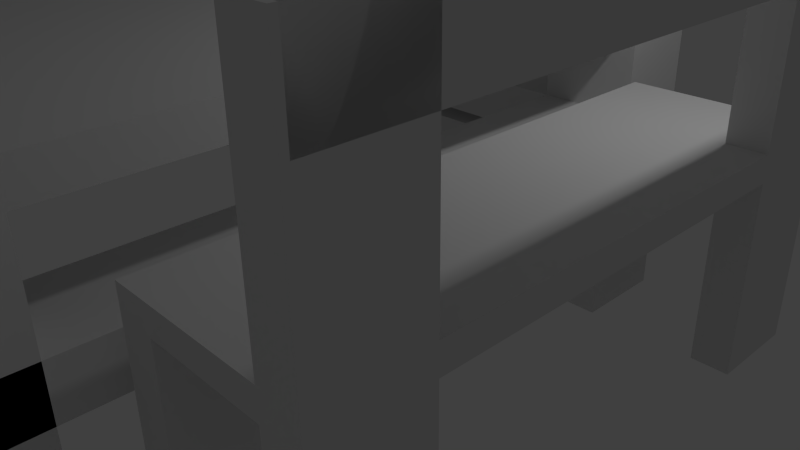 # Source: lMichelPatty_20411110_Latihan8.blend  (saved by Blender 3.3.6; exported with 4.5.12 LTS)
import bpy
from mathutils import Matrix  # noqa: F401  (used for matrix-valued properties, if any)

bpy.ops.wm.read_factory_settings(use_empty=True)
scene = bpy.context.scene
scene.name = 'Scene'

# ---- collections
col_collection_1 = bpy.data.collections.new('Collection 1'); scene.collection.children.link(col_collection_1)

# ---- materials (node trees are filled in below, after node groups)
mat_material = bpy.data.materials.new('Material')
mat_material.alpha_threshold = 0.0
mat_material.use_transparent_shadow = False
mat_material.roughness = 0.5
mat_material.line_color = (0.0, 0.0, 0.0, 1.0)

# ---- material node trees

# ---- world
world_world = bpy.data.worlds.new('World'); scene.world = world_world
world_world.color = (0.05088, 0.05088, 0.05088)
world_world.use_sun_shadow = False
world_world.sun_shadow_jitter_overblur = 0.0
world_world.cycles.sampling_method = 'MANUAL'
world_world.cycles.sample_map_resolution = 256

# ---- cameras
cam_camera = bpy.data.cameras.new('Camera')
cam_camera.clip_end = 100.0
cam_camera.lens = 35.0
cam_camera.sensor_width = 32.0
cam_camera.sensor_height = 18.0
cam_camera.ortho_scale = 7.314
cam_camera.dof.focus_distance = 0.0
cam_camera.dof.aperture_fstop = 128.0

# ---- lights
light_lamp = bpy.data.lights.new('Lamp', 'POINT')
light_lamp.transmission_factor = 0.0
light_lamp.cutoff_distance = 30.0
light_lamp.energy = 100.0
light_lamp.shadow_buffer_clip_start = 1.001
light_lamp.shadow_soft_size = 0.1
light_lamp.shadow_maximum_resolution = 0.006
light_lamp.use_absolute_resolution = True
light_lamp.cycles.use_multiple_importance_sampling = False

# ---- meshes
me_cube_002 = bpy.data.meshes.new('Cube.002')
me_cube_002.from_pydata([(-1.0, -1.0, -1.0), (-1.0, 1.0, -1.0), (1.0, 1.0, -1.0), (1.0, -1.0, -1.0), (-1.0, -1.0, 1.0), (-1.0, 1.0, 1.0), (1.0, 1.0, 1.0), (1.0, -1.0, 1.0), (-1.0, -0.6667, 1.0), (-1.0, -0.3333, 1.0), (-1.0, 2.98e-08, 1.0), (-1.0, 0.3333, 1.0), (-1.0, 0.6667, 1.0), (-1.0, 0.6667, -1.0), (-1.0, 0.3333, -1.0), (-1.0, -2.98e-08, -1.0), (-1.0, -0.3333, -1.0), (-1.0, -0.6667, -1.0), (1.0, 0.6667, 1.0), (1.0, 0.3333, 1.0), (1.0, -2.98e-08, 1.0), (1.0, -0.3333, 1.0), (1.0, -0.6667, 1.0), (1.0, -0.6667, -1.0), (1.0, -0.3333, -1.0), (1.0, 2.98e-08, -1.0), (1.0, 0.3333, -1.0), (1.0, 0.6667, -1.0), (-0.6, 1.0, 1.0), (-0.2, 1.0, 1.0), (0.2, 1.0, 1.0), (0.6, 1.0, 1.0), (0.6, 1.0, -1.0), (0.2, 1.0, -1.0), (-0.2, 1.0, -1.0), (-0.6, 1.0, -1.0), (0.6, -1.0, 1.0), (0.2, -1.0, 1.0), (-0.2, -1.0, 1.0), (-0.6, -1.0, 1.0), (-0.6, -1.0, -1.0), (-0.2, -1.0, -1.0), (0.2, -1.0, -1.0), (0.6, -1.0, -1.0), (-0.6, -0.6667, -1.0), (-0.2, -0.6667, -1.0), (0.2, -0.6667, -1.0), (0.6, -0.6667, -1.0), (-0.6, -0.3333, -1.0), (-0.2, -0.3333, -1.0), (0.2, -0.3333, -1.0), (0.6, -0.3333, -1.0), (-0.6, -1.788e-08, -1.0), (-0.2, -5.96e-09, -1.0), (0.2, 5.96e-09, -1.0), (0.6, 1.788e-08, -1.0), (-0.6, 0.3333, -1.0), (-0.2, 0.3333, -1.0), (0.2, 0.3333, -1.0), (0.6, 0.3333, -1.0), (-0.6, 0.6667, -1.0), (-0.2, 0.6667, -1.0), (0.2, 0.6667, -1.0), (0.6, 0.6667, -1.0), (0.6, -0.6667, 1.0), (0.2, -0.6667, 1.0), (-0.2, -0.6667, 1.0), (-0.6, -0.6667, 1.0), (0.6, -0.3333, 1.0), (0.2, -0.3333, 1.0), (-0.2, -0.3333, 1.0), (-0.6, -0.3333, 1.0), (0.6, -1.788e-08, 1.0), (0.2, -5.96e-09, 1.0), (-0.2, 5.96e-09, 1.0), (-0.6, 1.788e-08, 1.0), (0.6, 0.3333, 1.0), (0.2, 0.3333, 1.0), (-0.2, 0.3333, 1.0), (-0.6, 0.3333, 1.0), (0.6, 0.6667, 1.0), (0.2, 0.6667, 1.0), (-0.2, 0.6667, 1.0), (-0.6, 0.6667, 1.0), (-1.0, -1.0, 16.47), (-1.0, 1.0, 16.47), (-1.0, -0.6667, 16.47), (-1.0, 0.6667, 16.47), (-0.6, 1.0, 16.47), (-0.6, -1.0, 16.47), (-0.6, -0.6667, 16.47), (-0.6, 0.6667, 16.47), (-1.0, -1.0, -16.05), (-1.0, 1.0, -16.05), (1.0, 1.0, -16.05), (1.0, -1.0, -16.05), (-1.0, 0.6667, -16.05), (-1.0, -0.6667, -16.05), (1.0, -0.6667, -16.05), (1.0, 0.6667, -16.05), (0.6, 1.0, -16.05), (-0.6, 1.0, -16.05), (-0.6, -1.0, -16.05), (0.6, -1.0, -16.05), (-0.6, -0.6667, -16.05), (0.6, -0.6667, -16.05), (-0.6, 0.6667, -16.05), (0.6, 0.6667, -16.05), (-0.6, 1.0, 11.31), (-0.6, 1.0, 6.155), (-1.0, 1.0, 6.155), (-1.0, 1.0, 11.31), (-1.0, 0.6667, 11.31), (-1.0, 0.6667, 6.155), (-0.6, 0.6667, 6.155), (-0.6, 0.6667, 11.31), (-1.0, -0.9815, 16.47), (-0.6, -0.9815, 16.47), (-1.0, -0.9815, 11.31), (-0.6, -0.9815, 11.31)], [], [(12, 5, 1, 13), (31, 6, 2, 32), (22, 7, 3, 23), (39, 4, 0, 40), (0, 17, 97, 92), (108, 111, 85, 88), (4, 8, 17, 0), (8, 9, 16, 17), (9, 10, 15, 16), (10, 11, 14, 15), (11, 12, 13, 14), (6, 18, 27, 2), (18, 19, 26, 27), (19, 20, 25, 26), (20, 21, 24, 25), (21, 22, 23, 24), (47, 23, 98, 105), (47, 51, 24, 23), (51, 55, 25, 24), (55, 59, 26, 25), (59, 63, 27, 26), (39, 67, 90, 89), (67, 71, 9, 8), (71, 75, 10, 9), (75, 79, 11, 10), (79, 83, 12, 11), (5, 28, 35, 1), (28, 29, 34, 35), (29, 30, 33, 34), (30, 31, 32, 33), (7, 36, 43, 3), (36, 37, 42, 43), (37, 38, 41, 42), (38, 39, 40, 41), (27, 63, 107, 99), (60, 35, 34, 61), (61, 34, 33, 62), (62, 33, 32, 63), (18, 6, 31, 80), (80, 31, 30, 81), (81, 30, 29, 82), (82, 29, 28, 83), (1, 35, 101, 93), (40, 44, 45, 41), (41, 45, 46, 42), (42, 46, 47, 43), (17, 16, 48, 44), (44, 48, 49, 45), (45, 49, 50, 46), (46, 50, 51, 47), (16, 15, 52, 48), (48, 52, 53, 49), (49, 53, 54, 50), (50, 54, 55, 51), (15, 14, 56, 52), (52, 56, 57, 53), (53, 57, 58, 54), (54, 58, 59, 55), (14, 13, 60, 56), (56, 60, 61, 57), (57, 61, 62, 58), (58, 62, 63, 59), (7, 22, 64, 36), (36, 64, 65, 37), (37, 65, 66, 38), (38, 66, 67, 39), (22, 21, 68, 64), (64, 68, 69, 65), (65, 69, 70, 66), (66, 70, 71, 67), (21, 20, 72, 68), (68, 72, 73, 69), (69, 73, 74, 70), (70, 74, 75, 71), (20, 19, 76, 72), (72, 76, 77, 73), (73, 77, 78, 74), (74, 78, 79, 75), (19, 18, 80, 76), (76, 80, 81, 77), (77, 81, 82, 78), (78, 82, 83, 79), (91, 88, 85, 87), (89, 90, 86, 84), (67, 8, 86, 90), (8, 4, 84, 86), (87, 112, 118, 116), (111, 112, 87, 85), (4, 39, 89, 84), (115, 108, 88, 91), (107, 100, 94, 99), (103, 105, 98, 95), (96, 93, 101, 106), (92, 97, 104, 102), (63, 32, 100, 107), (3, 43, 103, 95), (23, 3, 95, 98), (43, 47, 105, 103), (17, 44, 104, 97), (40, 0, 92, 102), (60, 13, 96, 106), (44, 40, 102, 104), (32, 2, 94, 100), (35, 60, 106, 101), (2, 27, 99, 94), (13, 1, 93, 96), (28, 5, 110, 109), (109, 110, 111, 108), (12, 83, 114, 113), (113, 114, 115, 112), (5, 12, 113, 110), (110, 113, 112, 111), (83, 28, 109, 114), (114, 109, 108, 115), (118, 119, 117, 116), (115, 91, 117, 119), (112, 115, 119, 118), (91, 87, 116, 117)])
me_cube_002.use_remesh_preserve_volume = False
me_cube_002.use_remesh_preserve_attributes = False
me_cube_002.use_mirror_vertex_groups = False
me_cube_002.update()
me_cube_004 = bpy.data.meshes.new('Cube.004')
me_cube_004.from_pydata([(-2.229, -1.343, -0.1373), (-2.229, -1.343, 0.1373), (-2.229, 1.343, -0.1373), (-2.229, 1.343, 0.1373), (2.229, -1.343, -0.1373), (2.229, -1.343, 0.1373), (2.229, 1.343, -0.1373), (2.229, 1.343, 0.1373)], [], [(0, 1, 3, 2), (2, 3, 7, 6), (6, 7, 5, 4), (4, 5, 1, 0), (2, 6, 4, 0), (7, 3, 1, 5)])
_uv = me_cube_004.uv_layers.new(name='UVMap')
_uv.uv.foreach_set('vector', [0.375, 0.0, 0.625, 0.0, 0.625, 0.25, 0.375, 0.25, 0.375, 0.25, 0.625, 0.25, 0.625, 0.5, 0.375, 0.5, 0.375, 0.5, 0.625, 0.5, 0.625, 0.75, 0.375, 0.75, 0.375, 0.75, 0.625, 0.75, 0.625, 1.0, 0.375, 1.0, 0.125, 0.5, 0.375, 0.5, 0.375, 0.75, 0.125, 0.75, 0.625, 0.5, 0.875, 0.5, 0.875, 0.75, 0.625, 0.75])
me_cube_004.update()
me_cube_005 = bpy.data.meshes.new('Cube.005')
me_cube_005.from_pydata([(-1.0, -1.0, -1.0), (-1.0, 1.0, -1.0), (1.0, 1.0, -1.0), (1.0, -1.0, -1.0), (-1.0, -1.0, 1.0), (-1.0, 1.0, 1.0), (1.0, 1.0, 1.0), (1.0, -1.0, 1.0), (-1.0, -0.6667, 1.0), (-1.0, -0.3333, 1.0), (-1.0, 2.98e-08, 1.0), (-1.0, 0.3333, 1.0), (-1.0, 0.6667, 1.0), (-1.0, 0.6667, -1.0), (-1.0, 0.3333, -1.0), (-1.0, -2.98e-08, -1.0), (-1.0, -0.3333, -1.0), (-1.0, -0.6667, -1.0), (1.0, 0.6667, 1.0), (1.0, 0.3333, 1.0), (1.0, -2.98e-08, 1.0), (1.0, -0.3333, 1.0), (1.0, -0.6667, 1.0), (1.0, -0.6667, -1.0), (1.0, -0.3333, -1.0), (1.0, 2.98e-08, -1.0), (1.0, 0.3333, -1.0), (1.0, 0.6667, -1.0), (-0.6, 1.0, 1.0), (-0.2, 1.0, 1.0), (0.2, 1.0, 1.0), (0.6, 1.0, 1.0), (0.6, 1.0, -1.0), (0.2, 1.0, -1.0), (-0.2, 1.0, -1.0), (-0.6, 1.0, -1.0), (0.6, -1.0, 1.0), (0.2, -1.0, 1.0), (-0.2, -1.0, 1.0), (-0.6, -1.0, 1.0), (-0.6, -1.0, -1.0), (-0.2, -1.0, -1.0), (0.2, -1.0, -1.0), (0.6, -1.0, -1.0), (-0.6, -0.6667, -1.0), (-0.2, -0.6667, -1.0), (0.2, -0.6667, -1.0), (0.6, -0.6667, -1.0), (-0.6, -0.3333, -1.0), (-0.2, -0.3333, -1.0), (0.2, -0.3333, -1.0), (0.6, -0.3333, -1.0), (-0.6, -1.788e-08, -1.0), (-0.2, -5.96e-09, -1.0), (0.2, 5.96e-09, -1.0), (0.6, 1.788e-08, -1.0), (-0.6, 0.3333, -1.0), (-0.2, 0.3333, -1.0), (0.2, 0.3333, -1.0), (0.6, 0.3333, -1.0), (-0.6, 0.6667, -1.0), (-0.2, 0.6667, -1.0), (0.2, 0.6667, -1.0), (0.6, 0.6667, -1.0), (0.6, -0.6667, 1.0), (0.2, -0.6667, 1.0), (-0.2, -0.6667, 1.0), (-0.6, -0.6667, 1.0), (0.6, -0.3333, 1.0), (0.2, -0.3333, 1.0), (-0.2, -0.3333, 1.0), (-0.6, -0.3333, 1.0), (0.6, -1.788e-08, 1.0), (0.2, -5.96e-09, 1.0), (-0.2, 5.96e-09, 1.0), (-0.6, 1.788e-08, 1.0), (0.6, 0.3333, 1.0), (0.2, 0.3333, 1.0), (-0.2, 0.3333, 1.0), (-0.6, 0.3333, 1.0), (0.6, 0.6667, 1.0), (0.2, 0.6667, 1.0), (-0.2, 0.6667, 1.0), (-0.6, 0.6667, 1.0), (-1.0, -1.0, 16.47), (-1.0, 1.0, 16.47), (-1.0, -0.6667, 16.47), (-1.0, 0.6667, 16.47), (-0.6, 1.0, 16.47), (-0.6, -1.0, 16.47), (-0.6, -0.6667, 16.47), (-0.6, 0.6667, 16.47), (-1.0, -1.0, -16.05), (-1.0, 1.0, -16.05), (1.0, 1.0, -16.05), (1.0, -1.0, -16.05), (-1.0, 0.6667, -16.05), (-1.0, -0.6667, -16.05), (1.0, -0.6667, -16.05), (1.0, 0.6667, -16.05), (0.6, 1.0, -16.05), (-0.6, 1.0, -16.05), (-0.6, -1.0, -16.05), (0.6, -1.0, -16.05), (-0.6, -0.6667, -16.05), (0.6, -0.6667, -16.05), (-0.6, 0.6667, -16.05), (0.6, 0.6667, -16.05), (-0.6, 1.0, 11.31), (-0.6, 1.0, 6.155), (-1.0, 1.0, 6.155), (-1.0, 1.0, 11.31), (-1.0, 0.6667, 11.31), (-1.0, 0.6667, 6.155), (-0.6, 0.6667, 6.155), (-0.6, 0.6667, 11.31), (-1.0, -0.9815, 16.47), (-0.6, -0.9815, 16.47), (-1.0, -0.9815, 11.31), (-0.6, -0.9815, 11.31)], [], [(12, 5, 1, 13), (31, 6, 2, 32), (22, 7, 3, 23), (39, 4, 0, 40), (0, 17, 97, 92), (108, 111, 85, 88), (4, 8, 17, 0), (8, 9, 16, 17), (9, 10, 15, 16), (10, 11, 14, 15), (11, 12, 13, 14), (6, 18, 27, 2), (18, 19, 26, 27), (19, 20, 25, 26), (20, 21, 24, 25), (21, 22, 23, 24), (47, 23, 98, 105), (47, 51, 24, 23), (51, 55, 25, 24), (55, 59, 26, 25), (59, 63, 27, 26), (39, 67, 90, 89), (67, 71, 9, 8), (71, 75, 10, 9), (75, 79, 11, 10), (79, 83, 12, 11), (5, 28, 35, 1), (28, 29, 34, 35), (29, 30, 33, 34), (30, 31, 32, 33), (7, 36, 43, 3), (36, 37, 42, 43), (37, 38, 41, 42), (38, 39, 40, 41), (27, 63, 107, 99), (60, 35, 34, 61), (61, 34, 33, 62), (62, 33, 32, 63), (18, 6, 31, 80), (80, 31, 30, 81), (81, 30, 29, 82), (82, 29, 28, 83), (1, 35, 101, 93), (40, 44, 45, 41), (41, 45, 46, 42), (42, 46, 47, 43), (17, 16, 48, 44), (44, 48, 49, 45), (45, 49, 50, 46), (46, 50, 51, 47), (16, 15, 52, 48), (48, 52, 53, 49), (49, 53, 54, 50), (50, 54, 55, 51), (15, 14, 56, 52), (52, 56, 57, 53), (53, 57, 58, 54), (54, 58, 59, 55), (14, 13, 60, 56), (56, 60, 61, 57), (57, 61, 62, 58), (58, 62, 63, 59), (7, 22, 64, 36), (36, 64, 65, 37), (37, 65, 66, 38), (38, 66, 67, 39), (22, 21, 68, 64), (64, 68, 69, 65), (65, 69, 70, 66), (66, 70, 71, 67), (21, 20, 72, 68), (68, 72, 73, 69), (69, 73, 74, 70), (70, 74, 75, 71), (20, 19, 76, 72), (72, 76, 77, 73), (73, 77, 78, 74), (74, 78, 79, 75), (19, 18, 80, 76), (76, 80, 81, 77), (77, 81, 82, 78), (78, 82, 83, 79), (91, 88, 85, 87), (89, 90, 86, 84), (67, 8, 86, 90), (8, 4, 84, 86), (87, 112, 118, 116), (111, 112, 87, 85), (4, 39, 89, 84), (115, 108, 88, 91), (107, 100, 94, 99), (103, 105, 98, 95), (96, 93, 101, 106), (92, 97, 104, 102), (63, 32, 100, 107), (3, 43, 103, 95), (23, 3, 95, 98), (43, 47, 105, 103), (17, 44, 104, 97), (40, 0, 92, 102), (60, 13, 96, 106), (44, 40, 102, 104), (32, 2, 94, 100), (35, 60, 106, 101), (2, 27, 99, 94), (13, 1, 93, 96), (28, 5, 110, 109), (109, 110, 111, 108), (12, 83, 114, 113), (113, 114, 115, 112), (5, 12, 113, 110), (110, 113, 112, 111), (83, 28, 109, 114), (114, 109, 108, 115), (118, 119, 117, 116), (115, 91, 117, 119), (112, 115, 119, 118), (91, 87, 116, 117)])
me_cube_005.use_remesh_preserve_volume = False
me_cube_005.use_remesh_preserve_attributes = False
me_cube_005.use_mirror_vertex_groups = False
me_cube_005.update()
me_cube_006 = bpy.data.meshes.new('Cube.006')
me_cube_006.from_pydata([(-2.229, -1.343, -0.1373), (-2.229, -1.343, 0.1373), (-2.229, 1.343, -0.1373), (-2.229, 1.343, 0.1373), (2.229, -1.343, -0.1373), (2.229, -1.343, 0.1373), (2.229, 1.343, -0.1373), (2.229, 1.343, 0.1373)], [], [(0, 1, 3, 2), (2, 3, 7, 6), (6, 7, 5, 4), (4, 5, 1, 0), (2, 6, 4, 0), (7, 3, 1, 5)])
_uv = me_cube_006.uv_layers.new(name='UVMap')
_uv.uv.foreach_set('vector', [0.375, 0.0, 0.625, 0.0, 0.625, 0.25, 0.375, 0.25, 0.375, 0.25, 0.625, 0.25, 0.625, 0.5, 0.375, 0.5, 0.375, 0.5, 0.625, 0.5, 0.625, 0.75, 0.375, 0.75, 0.375, 0.75, 0.625, 0.75, 0.625, 1.0, 0.375, 1.0, 0.125, 0.5, 0.375, 0.5, 0.375, 0.75, 0.125, 0.75, 0.625, 0.5, 0.875, 0.5, 0.875, 0.75, 0.625, 0.75])
me_cube_006.update()
me_cube_010 = bpy.data.meshes.new('Cube.010')
me_cube_010.from_pydata([(-2.225, -0.4677, -0.1728), (-2.225, -0.4677, 0.1728), (-2.225, 0.4677, -0.1728), (-2.225, 0.4677, 0.1728), (2.225, -0.4677, -0.1728), (2.225, -0.4677, 0.1728), (2.225, 0.4677, -0.1728), (2.225, 0.4677, 0.1728)], [], [(0, 1, 3, 2), (2, 3, 7, 6), (6, 7, 5, 4), (4, 5, 1, 0), (2, 6, 4, 0), (7, 3, 1, 5)])
_uv = me_cube_010.uv_layers.new(name='UVMap')
_uv.uv.foreach_set('vector', [0.375, 0.0, 0.625, 0.0, 0.625, 0.25, 0.375, 0.25, 0.375, 0.25, 0.625, 0.25, 0.625, 0.5, 0.375, 0.5, 0.375, 0.5, 0.625, 0.5, 0.625, 0.75, 0.375, 0.75, 0.375, 0.75, 0.625, 0.75, 0.625, 1.0, 0.375, 1.0, 0.125, 0.5, 0.375, 0.5, 0.375, 0.75, 0.125, 0.75, 0.625, 0.5, 0.875, 0.5, 0.875, 0.75, 0.625, 0.75])
me_cube_010.update()
me_cube_003 = bpy.data.meshes.new('Cube.003')
me_cube_003.from_pydata([(-1.0, -1.0, -1.0), (-1.0, 1.0, -1.0), (1.0, 1.0, -1.0), (1.0, -1.0, -1.0), (-1.0, -1.0, 1.0), (-1.0, 1.0, 1.0), (1.0, 1.0, 1.0), (1.0, -1.0, 1.0), (-1.0, -0.6667, 1.0), (-1.0, -0.3333, 1.0), (-1.0, 2.98e-08, 1.0), (-1.0, 0.3333, 1.0), (-1.0, 0.6667, 1.0), (-1.0, 0.6667, -1.0), (-1.0, 0.3333, -1.0), (-1.0, -2.98e-08, -1.0), (-1.0, -0.3333, -1.0), (-1.0, -0.6667, -1.0), (1.0, 0.6667, 1.0), (1.0, 0.3333, 1.0), (1.0, -2.98e-08, 1.0), (1.0, -0.3333, 1.0), (1.0, -0.6667, 1.0), (1.0, -0.6667, -1.0), (1.0, -0.3333, -1.0), (1.0, 2.98e-08, -1.0), (1.0, 0.3333, -1.0), (1.0, 0.6667, -1.0), (-0.6, 1.0, 1.0), (-0.2, 1.0, 1.0), (0.2, 1.0, 1.0), (0.6, 1.0, 1.0), (0.6, 1.0, -1.0), (0.2, 1.0, -1.0), (-0.2, 1.0, -1.0), (-0.6, 1.0, -1.0), (0.6, -1.0, 1.0), (0.2, -1.0, 1.0), (-0.2, -1.0, 1.0), (-0.6, -1.0, 1.0), (-0.6, -1.0, -1.0), (-0.2, -1.0, -1.0), (0.2, -1.0, -1.0), (0.6, -1.0, -1.0), (-0.6, -0.6667, -1.0), (-0.2, -0.6667, -1.0), (0.2, -0.6667, -1.0), (0.6, -0.6667, -1.0), (-0.6, -0.3333, -1.0), (-0.2, -0.3333, -1.0), (0.2, -0.3333, -1.0), (0.6, -0.3333, -1.0), (-0.6, -1.788e-08, -1.0), (-0.2, -5.96e-09, -1.0), (0.2, 5.96e-09, -1.0), (0.6, 1.788e-08, -1.0), (-0.6, 0.3333, -1.0), (-0.2, 0.3333, -1.0), (0.2, 0.3333, -1.0), (0.6, 0.3333, -1.0), (-0.6, 0.6667, -1.0), (-0.2, 0.6667, -1.0), (0.2, 0.6667, -1.0), (0.6, 0.6667, -1.0), (0.6, -0.6667, 1.0), (0.2, -0.6667, 1.0), (-0.2, -0.6667, 1.0), (-0.6, -0.6667, 1.0), (0.6, -0.3333, 1.0), (0.2, -0.3333, 1.0), (-0.2, -0.3333, 1.0), (-0.6, -0.3333, 1.0), (0.6, -1.788e-08, 1.0), (0.2, -5.96e-09, 1.0), (-0.2, 5.96e-09, 1.0), (-0.6, 1.788e-08, 1.0), (0.6, 0.3333, 1.0), (0.2, 0.3333, 1.0), (-0.2, 0.3333, 1.0), (-0.6, 0.3333, 1.0), (0.6, 0.6667, 1.0), (0.2, 0.6667, 1.0), (-0.2, 0.6667, 1.0), (-0.6, 0.6667, 1.0), (-1.0, -1.0, 16.47), (-1.0, 1.0, 16.47), (-1.0, -0.6667, 16.47), (-1.0, 0.6667, 16.47), (-0.6, 1.0, 16.47), (-0.6, -1.0, 16.47), (-0.6, -0.6667, 16.47), (-0.6, 0.6667, 16.47), (-1.0, -1.0, -16.05), (-1.0, 1.0, -16.05), (1.0, 1.0, -16.05), (1.0, -1.0, -16.05), (-1.0, 0.6667, -16.05), (-1.0, -0.6667, -16.05), (1.0, -0.6667, -16.05), (1.0, 0.6667, -16.05), (0.6, 1.0, -16.05), (-0.6, 1.0, -16.05), (-0.6, -1.0, -16.05), (0.6, -1.0, -16.05), (-0.6, -0.6667, -16.05), (0.6, -0.6667, -16.05), (-0.6, 0.6667, -16.05), (0.6, 0.6667, -16.05), (-0.6, 1.0, 11.31), (-0.6, 1.0, 6.155), (-1.0, 1.0, 6.155), (-1.0, 1.0, 11.31), (-1.0, 0.6667, 11.31), (-1.0, 0.6667, 6.155), (-0.6, 0.6667, 6.155), (-0.6, 0.6667, 11.31), (-1.0, -0.9815, 16.47), (-0.6, -0.9815, 16.47), (-1.0, -0.9815, 11.31), (-0.6, -0.9815, 11.31)], [], [(12, 5, 1, 13), (31, 6, 2, 32), (22, 7, 3, 23), (39, 4, 0, 40), (0, 17, 97, 92), (108, 111, 85, 88), (4, 8, 17, 0), (8, 9, 16, 17), (9, 10, 15, 16), (10, 11, 14, 15), (11, 12, 13, 14), (6, 18, 27, 2), (18, 19, 26, 27), (19, 20, 25, 26), (20, 21, 24, 25), (21, 22, 23, 24), (47, 23, 98, 105), (47, 51, 24, 23), (51, 55, 25, 24), (55, 59, 26, 25), (59, 63, 27, 26), (39, 67, 90, 89), (67, 71, 9, 8), (71, 75, 10, 9), (75, 79, 11, 10), (79, 83, 12, 11), (5, 28, 35, 1), (28, 29, 34, 35), (29, 30, 33, 34), (30, 31, 32, 33), (7, 36, 43, 3), (36, 37, 42, 43), (37, 38, 41, 42), (38, 39, 40, 41), (27, 63, 107, 99), (60, 35, 34, 61), (61, 34, 33, 62), (62, 33, 32, 63), (18, 6, 31, 80), (80, 31, 30, 81), (81, 30, 29, 82), (82, 29, 28, 83), (1, 35, 101, 93), (40, 44, 45, 41), (41, 45, 46, 42), (42, 46, 47, 43), (17, 16, 48, 44), (44, 48, 49, 45), (45, 49, 50, 46), (46, 50, 51, 47), (16, 15, 52, 48), (48, 52, 53, 49), (49, 53, 54, 50), (50, 54, 55, 51), (15, 14, 56, 52), (52, 56, 57, 53), (53, 57, 58, 54), (54, 58, 59, 55), (14, 13, 60, 56), (56, 60, 61, 57), (57, 61, 62, 58), (58, 62, 63, 59), (7, 22, 64, 36), (36, 64, 65, 37), (37, 65, 66, 38), (38, 66, 67, 39), (22, 21, 68, 64), (64, 68, 69, 65), (65, 69, 70, 66), (66, 70, 71, 67), (21, 20, 72, 68), (68, 72, 73, 69), (69, 73, 74, 70), (70, 74, 75, 71), (20, 19, 76, 72), (72, 76, 77, 73), (73, 77, 78, 74), (74, 78, 79, 75), (19, 18, 80, 76), (76, 80, 81, 77), (77, 81, 82, 78), (78, 82, 83, 79), (91, 88, 85, 87), (89, 90, 86, 84), (67, 8, 86, 90), (8, 4, 84, 86), (87, 112, 118, 116), (111, 112, 87, 85), (4, 39, 89, 84), (115, 108, 88, 91), (107, 100, 94, 99), (103, 105, 98, 95), (96, 93, 101, 106), (92, 97, 104, 102), (63, 32, 100, 107), (3, 43, 103, 95), (23, 3, 95, 98), (43, 47, 105, 103), (17, 44, 104, 97), (40, 0, 92, 102), (60, 13, 96, 106), (44, 40, 102, 104), (32, 2, 94, 100), (35, 60, 106, 101), (2, 27, 99, 94), (13, 1, 93, 96), (28, 5, 110, 109), (109, 110, 111, 108), (12, 83, 114, 113), (113, 114, 115, 112), (5, 12, 113, 110), (110, 113, 112, 111), (83, 28, 109, 114), (114, 109, 108, 115), (118, 119, 117, 116), (115, 91, 117, 119), (112, 115, 119, 118), (91, 87, 116, 117)])
me_cube_003.use_remesh_preserve_volume = False
me_cube_003.use_remesh_preserve_attributes = False
me_cube_003.use_mirror_vertex_groups = False
me_cube_003.update()
me_cube_001 = bpy.data.meshes.new('Cube.001')
me_cube_001.from_pydata([(-1.0, -1.0, -1.0), (-1.0, 1.0, -1.0), (1.0, 1.0, -1.0), (1.0, -1.0, -1.0), (-1.0, -1.0, 1.0), (-1.0, 1.0, 1.0), (1.0, 1.0, 1.0), (1.0, -1.0, 1.0), (-1.0, -0.6667, 1.0), (-1.0, -0.3333, 1.0), (-1.0, 2.98e-08, 1.0), (-1.0, 0.3333, 1.0), (-1.0, 0.6667, 1.0), (-1.0, 0.6667, -1.0), (-1.0, 0.3333, -1.0), (-1.0, -2.98e-08, -1.0), (-1.0, -0.3333, -1.0), (-1.0, -0.6667, -1.0), (1.0, 0.6667, 1.0), (1.0, 0.3333, 1.0), (1.0, -2.98e-08, 1.0), (1.0, -0.3333, 1.0), (1.0, -0.6667, 1.0), (1.0, -0.6667, -1.0), (1.0, -0.3333, -1.0), (1.0, 2.98e-08, -1.0), (1.0, 0.3333, -1.0), (1.0, 0.6667, -1.0), (-0.6, 1.0, 1.0), (-0.2, 1.0, 1.0), (0.2, 1.0, 1.0), (0.6, 1.0, 1.0), (0.6, 1.0, -1.0), (0.2, 1.0, -1.0), (-0.2, 1.0, -1.0), (-0.6, 1.0, -1.0), (0.6, -1.0, 1.0), (0.2, -1.0, 1.0), (-0.2, -1.0, 1.0), (-0.6, -1.0, 1.0), (-0.6, -1.0, -1.0), (-0.2, -1.0, -1.0), (0.2, -1.0, -1.0), (0.6, -1.0, -1.0), (-0.6, -0.6667, -1.0), (-0.2, -0.6667, -1.0), (0.2, -0.6667, -1.0), (0.6, -0.6667, -1.0), (-0.6, -0.3333, -1.0), (-0.2, -0.3333, -1.0), (0.2, -0.3333, -1.0), (0.6, -0.3333, -1.0), (-0.6, -1.788e-08, -1.0), (-0.2, -5.96e-09, -1.0), (0.2, 5.96e-09, -1.0), (0.6, 1.788e-08, -1.0), (-0.6, 0.3333, -1.0), (-0.2, 0.3333, -1.0), (0.2, 0.3333, -1.0), (0.6, 0.3333, -1.0), (-0.6, 0.6667, -1.0), (-0.2, 0.6667, -1.0), (0.2, 0.6667, -1.0), (0.6, 0.6667, -1.0), (0.6, -0.6667, 1.0), (0.2, -0.6667, 1.0), (-0.2, -0.6667, 1.0), (-0.6, -0.6667, 1.0), (0.6, -0.3333, 1.0), (0.2, -0.3333, 1.0), (-0.2, -0.3333, 1.0), (-0.6, -0.3333, 1.0), (0.6, -1.788e-08, 1.0), (0.2, -5.96e-09, 1.0), (-0.2, 5.96e-09, 1.0), (-0.6, 1.788e-08, 1.0), (0.6, 0.3333, 1.0), (0.2, 0.3333, 1.0), (-0.2, 0.3333, 1.0), (-0.6, 0.3333, 1.0), (0.6, 0.6667, 1.0), (0.2, 0.6667, 1.0), (-0.2, 0.6667, 1.0), (-0.6, 0.6667, 1.0), (-1.0, -1.0, 16.47), (-1.0, 1.0, 16.47), (-1.0, -0.6667, 16.47), (-1.0, 0.6667, 16.47), (-0.6, 1.0, 16.47), (-0.6, -1.0, 16.47), (-0.6, -0.6667, 16.47), (-0.6, 0.6667, 16.47), (-1.0, -1.0, -16.05), (-1.0, 1.0, -16.05), (1.0, 1.0, -16.05), (1.0, -1.0, -16.05), (-1.0, 0.6667, -16.05), (-1.0, -0.6667, -16.05), (1.0, -0.6667, -16.05), (1.0, 0.6667, -16.05), (0.6, 1.0, -16.05), (-0.6, 1.0, -16.05), (-0.6, -1.0, -16.05), (0.6, -1.0, -16.05), (-0.6, -0.6667, -16.05), (0.6, -0.6667, -16.05), (-0.6, 0.6667, -16.05), (0.6, 0.6667, -16.05), (-0.6, 1.0, 11.31), (-0.6, 1.0, 6.155), (-1.0, 1.0, 6.155), (-1.0, 1.0, 11.31), (-1.0, 0.6667, 11.31), (-1.0, 0.6667, 6.155), (-0.6, 0.6667, 6.155), (-0.6, 0.6667, 11.31), (-1.0, -0.9815, 16.47), (-0.6, -0.9815, 16.47), (-1.0, -0.9815, 11.31), (-0.6, -0.9815, 11.31)], [], [(12, 5, 1, 13), (31, 6, 2, 32), (22, 7, 3, 23), (39, 4, 0, 40), (0, 17, 97, 92), (108, 111, 85, 88), (4, 8, 17, 0), (8, 9, 16, 17), (9, 10, 15, 16), (10, 11, 14, 15), (11, 12, 13, 14), (6, 18, 27, 2), (18, 19, 26, 27), (19, 20, 25, 26), (20, 21, 24, 25), (21, 22, 23, 24), (47, 23, 98, 105), (47, 51, 24, 23), (51, 55, 25, 24), (55, 59, 26, 25), (59, 63, 27, 26), (39, 67, 90, 89), (67, 71, 9, 8), (71, 75, 10, 9), (75, 79, 11, 10), (79, 83, 12, 11), (5, 28, 35, 1), (28, 29, 34, 35), (29, 30, 33, 34), (30, 31, 32, 33), (7, 36, 43, 3), (36, 37, 42, 43), (37, 38, 41, 42), (38, 39, 40, 41), (27, 63, 107, 99), (60, 35, 34, 61), (61, 34, 33, 62), (62, 33, 32, 63), (18, 6, 31, 80), (80, 31, 30, 81), (81, 30, 29, 82), (82, 29, 28, 83), (1, 35, 101, 93), (40, 44, 45, 41), (41, 45, 46, 42), (42, 46, 47, 43), (17, 16, 48, 44), (44, 48, 49, 45), (45, 49, 50, 46), (46, 50, 51, 47), (16, 15, 52, 48), (48, 52, 53, 49), (49, 53, 54, 50), (50, 54, 55, 51), (15, 14, 56, 52), (52, 56, 57, 53), (53, 57, 58, 54), (54, 58, 59, 55), (14, 13, 60, 56), (56, 60, 61, 57), (57, 61, 62, 58), (58, 62, 63, 59), (7, 22, 64, 36), (36, 64, 65, 37), (37, 65, 66, 38), (38, 66, 67, 39), (22, 21, 68, 64), (64, 68, 69, 65), (65, 69, 70, 66), (66, 70, 71, 67), (21, 20, 72, 68), (68, 72, 73, 69), (69, 73, 74, 70), (70, 74, 75, 71), (20, 19, 76, 72), (72, 76, 77, 73), (73, 77, 78, 74), (74, 78, 79, 75), (19, 18, 80, 76), (76, 80, 81, 77), (77, 81, 82, 78), (78, 82, 83, 79), (91, 88, 85, 87), (89, 90, 86, 84), (67, 8, 86, 90), (8, 4, 84, 86), (87, 112, 118, 116), (111, 112, 87, 85), (4, 39, 89, 84), (115, 108, 88, 91), (107, 100, 94, 99), (103, 105, 98, 95), (96, 93, 101, 106), (92, 97, 104, 102), (63, 32, 100, 107), (3, 43, 103, 95), (23, 3, 95, 98), (43, 47, 105, 103), (17, 44, 104, 97), (40, 0, 92, 102), (60, 13, 96, 106), (44, 40, 102, 104), (32, 2, 94, 100), (35, 60, 106, 101), (2, 27, 99, 94), (13, 1, 93, 96), (28, 5, 110, 109), (109, 110, 111, 108), (12, 83, 114, 113), (113, 114, 115, 112), (5, 12, 113, 110), (110, 113, 112, 111), (83, 28, 109, 114), (114, 109, 108, 115), (118, 119, 117, 116), (115, 91, 117, 119), (112, 115, 119, 118), (91, 87, 116, 117)])
me_cube_001.use_remesh_preserve_volume = False
me_cube_001.use_remesh_preserve_attributes = False
me_cube_001.use_mirror_vertex_groups = False
me_cube_001.update()
me_cube = bpy.data.meshes.new('Cube')
me_cube.from_pydata([(1.0, 1.0, -1.0), (1.0, -1.0, -1.0), (-1.0, -1.0, -1.0), (-1.0, 1.0, -1.0), (1.0, 1.0, 1.0), (1.0, -1.0, 1.0), (-1.0, -1.0, 1.0), (-1.0, 1.0, 1.0), (0.6, 1.0, -1.0), (0.2, 1.0, -1.0), (-0.2, 1.0, -1.0), (-0.6, 1.0, -1.0), (0.6, -1.0, -1.0), (0.2, -1.0, -1.0), (-0.2, -1.0, -1.0), (-0.6, -1.0, -1.0), (0.6, 1.0, 1.0), (0.2, 1.0, 1.0), (-0.2, 1.0, 1.0), (-0.6, 1.0, 1.0), (0.6, -1.0, 1.0), (0.2, -1.0, 1.0), (-0.2, -1.0, 1.0), (-0.6, -1.0, 1.0), (1.0, 0.7778, -1.0), (1.0, 0.5556, -1.0), (1.0, 0.3333, -1.0), (1.0, 0.1111, -1.0), (1.0, -0.1111, -1.0), (1.0, -0.3333, -1.0), (1.0, -0.5556, -1.0), (1.0, -0.7778, -1.0), (-1.0, -0.7778, -1.0), (-1.0, -0.5556, -1.0), (-1.0, -0.3333, -1.0), (-1.0, -0.1111, -1.0), (-1.0, 0.1111, -1.0), (-1.0, 0.3333, -1.0), (-1.0, 0.5556, -1.0), (-1.0, 0.7778, -1.0), (1.0, 0.7778, 1.0), (1.0, 0.5556, 1.0), (1.0, 0.3333, 1.0), (1.0, 0.1111, 1.0), (1.0, -0.1111, 1.0), (1.0, -0.3333, 1.0), (1.0, -0.5556, 1.0), (1.0, -0.7778, 1.0), (-1.0, -0.7778, 1.0), (-1.0, -0.5556, 1.0), (-1.0, -0.3333, 1.0), (-1.0, -0.1111, 1.0), (-1.0, 0.1111, 1.0), (-1.0, 0.3333, 1.0), (-1.0, 0.5556, 1.0), (-1.0, 0.7778, 1.0), (0.6, -0.7778, -1.0), (0.6, -0.5556, -1.0), (0.6, -0.3333, -1.0), (0.6, -0.1111, -1.0), (0.6, 0.1111, -1.0), (0.6, 0.3333, -1.0), (0.6, 0.5556, -1.0), (0.6, 0.7778, -1.0), (0.2, -0.7778, -1.0), (0.2, -0.5556, -1.0), (0.2, -0.3333, -1.0), (0.2, -0.1111, -1.0), (0.2, 0.1111, -1.0), (0.2, 0.3333, -1.0), (0.2, 0.5556, -1.0), (0.2, 0.7778, -1.0), (-0.2, -0.7778, -1.0), (-0.2, -0.5556, -1.0), (-0.2, -0.3333, -1.0), (-0.2, -0.1111, -1.0), (-0.2, 0.1111, -1.0), (-0.2, 0.3333, -1.0), (-0.2, 0.5556, -1.0), (-0.2, 0.7778, -1.0), (-0.6, -0.7778, -1.0), (-0.6, -0.5556, -1.0), (-0.6, -0.3333, -1.0), (-0.6, -0.1111, -1.0), (-0.6, 0.1111, -1.0), (-0.6, 0.3333, -1.0), (-0.6, 0.5556, -1.0), (-0.6, 0.7778, -1.0), (0.6, 0.7778, 1.0), (0.6, 0.5556, 1.0), (0.6, 0.3333, 1.0), (0.6, 0.1111, 1.0), (0.6, -0.1111, 1.0), (0.6, -0.3333, 1.0), (0.6, -0.5556, 1.0), (0.6, -0.7778, 1.0), (0.2, 0.7778, 1.0), (0.2, 0.5556, 1.0), (0.2, 0.3333, 1.0), (0.2, 0.1111, 1.0), (0.2, -0.1111, 1.0), (0.2, -0.3333, 1.0), (0.2, -0.5556, 1.0), (0.2, -0.7778, 1.0), (-0.2, 0.7778, 1.0), (-0.2, 0.5556, 1.0), (-0.2, 0.3333, 1.0), (-0.2, 0.1111, 1.0), (-0.2, -0.1111, 1.0), (-0.2, -0.3333, 1.0), (-0.2, -0.5556, 1.0), (-0.2, -0.7778, 1.0), (-0.6, 0.7778, 1.0), (-0.6, 0.5556, 1.0), (-0.6, 0.3333, 1.0), (-0.6, 0.1111, 1.0), (-0.6, -0.1111, 1.0), (-0.6, -0.3333, 1.0), (-0.6, -0.5556, 1.0), (-0.6, -0.7778, 1.0), (1.0, 1.0, -15.68), (1.0, -1.0, -15.68), (-1.0, -1.0, -15.68), (-1.0, 1.0, -15.68), (0.6, 1.0, -15.68), (-0.6, 1.0, -15.68), (0.6, -1.0, -15.68), (-0.6, -1.0, -15.68), (1.0, 0.7778, -15.68), (1.0, -0.7778, -15.68), (-1.0, -0.7778, -15.68), (-1.0, 0.7778, -15.68), (0.6, -0.7778, -15.68), (0.6, 0.7778, -15.68), (-0.6, -0.7778, -15.68), (-0.6, 0.7778, -15.68), (-0.6, 1.0, -12.74), (-0.6, 1.0, -9.805), (-0.6, 1.0, -6.87), (-0.6, 1.0, -3.935), (-0.6, 0.7778, -3.935), (-0.6, 0.7778, -6.87), (-0.6, 0.7778, -9.805), (-0.6, 0.7778, -12.74), (-1.0, 0.7778, -3.935), (-1.0, 0.7778, -6.87), (-1.0, 0.7778, -9.805), (-1.0, 0.7778, -12.74), (-1.0, 1.0, -3.935), (-1.0, 1.0, -6.87), (-1.0, 1.0, -9.805), (-1.0, 1.0, -12.74), (0.6, 1.0, -12.74), (0.6, 1.0, -9.805), (0.6, 1.0, -6.87), (0.6, 1.0, -3.935), (1.0, 1.0, -3.935), (1.0, 1.0, -6.87), (1.0, 1.0, -9.805), (1.0, 1.0, -12.74), (1.0, 0.7778, -12.74), (1.0, 0.7778, -9.805), (1.0, 0.7778, -6.87), (1.0, 0.7778, -3.935), (0.6, 0.7778, -3.935), (0.6, 0.7778, -6.87), (0.6, 0.7778, -9.805), (0.6, 0.7778, -12.74), (-0.6, -0.9973, -6.87), (-0.6, -0.9973, -9.805), (-1.0, -0.9973, -6.87), (-1.0, -0.9973, -9.805), (1.0, -0.9973, -9.805), (1.0, -0.9973, -6.87), (0.6, -0.9973, -6.87), (0.6, -0.9973, -9.805), (0.9886, 1.0, -9.805), (0.9886, 1.0, -6.87), (0.9886, 0.7778, -6.87), (0.9886, 0.7778, -9.805), (-1.0, -0.7778, -12.74), (-1.0, -0.7778, -9.805), (-1.0, -0.7778, -6.87), (-1.0, -0.7778, -3.935), (-0.6, -0.7778, -3.935), (-0.6, -0.7778, -6.87), (-0.6, -0.7778, -9.805), (-0.6, -0.7778, -12.74), (-0.6, -1.0, -12.74), (-0.6, -1.0, -9.805), (-0.6, -1.0, -6.87), (-0.6, -1.0, -3.935), (-1.0, -1.0, -3.935), (-1.0, -1.0, -6.87), (-1.0, -1.0, -9.805), (-1.0, -1.0, -12.74), (0.9938, -0.7778, -6.87), (0.9938, -0.7778, -9.805), (0.9938, -1.0, -9.805), (0.9938, -1.0, -6.87)], [], [(136, 143, 135, 125), (119, 48, 6, 23), (31, 47, 5, 1), (15, 23, 6, 2), (39, 55, 7, 3), (19, 11, 3, 7), (56, 31, 129, 132), (56, 12, 13, 64), (64, 13, 14, 72), (72, 14, 15, 80), (47, 95, 20, 5), (95, 103, 21, 20), (103, 111, 22, 21), (111, 119, 23, 22), (1, 5, 20, 12), (12, 20, 21, 13), (13, 21, 22, 14), (14, 22, 23, 15), (4, 0, 8, 16), (16, 8, 9, 17), (17, 9, 10, 18), (18, 10, 11, 19), (188, 195, 122, 127), (87, 86, 38, 39), (86, 85, 37, 38), (85, 84, 36, 37), (84, 83, 35, 36), (83, 82, 34, 35), (82, 81, 33, 34), (81, 80, 32, 33), (19, 7, 55, 112), (112, 55, 54, 113), (113, 54, 53, 114), (114, 53, 52, 115), (115, 52, 51, 116), (116, 51, 50, 117), (117, 50, 49, 118), (118, 49, 48, 119), (0, 4, 40, 24), (24, 40, 41, 25), (25, 41, 42, 26), (26, 42, 43, 27), (27, 43, 44, 28), (28, 44, 45, 29), (29, 45, 46, 30), (30, 46, 47, 31), (2, 6, 48, 32), (32, 48, 49, 33), (33, 49, 50, 34), (34, 50, 51, 35), (35, 51, 52, 36), (36, 52, 53, 37), (37, 53, 54, 38), (38, 54, 55, 39), (180, 187, 134, 130), (24, 25, 62, 63), (25, 26, 61, 62), (26, 27, 60, 61), (27, 28, 59, 60), (28, 29, 58, 59), (29, 30, 57, 58), (30, 31, 56, 57), (8, 63, 71, 9), (63, 62, 70, 71), (62, 61, 69, 70), (61, 60, 68, 69), (60, 59, 67, 68), (59, 58, 66, 67), (58, 57, 65, 66), (57, 56, 64, 65), (9, 71, 79, 10), (71, 70, 78, 79), (70, 69, 77, 78), (69, 68, 76, 77), (68, 67, 75, 76), (67, 66, 74, 75), (66, 65, 73, 74), (65, 64, 72, 73), (10, 79, 87, 11), (79, 78, 86, 87), (78, 77, 85, 86), (77, 76, 84, 85), (76, 75, 83, 84), (75, 74, 82, 83), (74, 73, 81, 82), (73, 72, 80, 81), (4, 16, 88, 40), (40, 88, 89, 41), (41, 89, 90, 42), (42, 90, 91, 43), (43, 91, 92, 44), (44, 92, 93, 45), (45, 93, 94, 46), (46, 94, 95, 47), (16, 17, 96, 88), (88, 96, 97, 89), (89, 97, 98, 90), (90, 98, 99, 91), (91, 99, 100, 92), (92, 100, 101, 93), (93, 101, 102, 94), (94, 102, 103, 95), (17, 18, 104, 96), (96, 104, 105, 97), (97, 105, 106, 98), (98, 106, 107, 99), (99, 107, 108, 100), (100, 108, 109, 101), (101, 109, 110, 102), (102, 110, 111, 103), (18, 19, 112, 104), (104, 112, 113, 105), (105, 113, 114, 106), (106, 114, 115, 107), (107, 115, 116, 108), (108, 116, 117, 109), (109, 117, 118, 110), (110, 118, 119, 111), (134, 127, 122, 130), (129, 121, 126, 132), (125, 135, 131, 123), (120, 128, 133, 124), (152, 159, 120, 124), (195, 180, 130, 122), (160, 167, 133, 128), (167, 152, 124, 133), (159, 160, 128, 120), (31, 1, 121, 129), (187, 188, 127, 134), (143, 147, 131, 135), (1, 12, 126, 121), (12, 56, 132, 126), (147, 151, 123, 131), (151, 136, 125, 123), (11, 87, 140, 139), (139, 140, 141, 138), (142, 137, 176, 179), (137, 142, 143, 136), (87, 39, 144, 140), (140, 144, 145, 141), (161, 162, 173, 172), (142, 146, 147, 143), (39, 3, 148, 144), (144, 148, 149, 145), (145, 149, 150, 146), (146, 150, 151, 147), (3, 11, 139, 148), (148, 139, 138, 149), (149, 138, 137, 150), (150, 137, 136, 151), (8, 0, 156, 155), (155, 156, 157, 154), (154, 157, 158, 153), (153, 158, 159, 152), (24, 63, 164, 163), (163, 164, 165, 162), (162, 165, 174, 173), (161, 166, 167, 160), (63, 8, 155, 164), (164, 155, 154, 165), (165, 154, 153, 166), (166, 153, 152, 167), (0, 24, 163, 156), (156, 163, 162, 157), (157, 162, 161, 158), (158, 161, 160, 159), (168, 170, 171, 169), (173, 174, 175, 172), (146, 142, 169, 171), (165, 166, 175, 174), (141, 145, 170, 168), (142, 141, 168, 169), (145, 146, 171, 170), (166, 161, 172, 175), (177, 178, 179, 176), (138, 141, 178, 177), (137, 138, 177, 176), (141, 142, 179, 178), (15, 2, 192, 191), (191, 192, 193, 190), (190, 193, 194, 189), (189, 194, 195, 188), (32, 80, 184, 183), (183, 184, 185, 182), (182, 185, 186, 181), (181, 186, 187, 180), (2, 32, 183, 192), (192, 183, 182, 193), (193, 182, 181, 194), (194, 181, 180, 195), (80, 15, 191, 184), (184, 191, 190, 185), (189, 186, 197, 198), (186, 189, 188, 187), (196, 199, 198, 197), (190, 189, 198, 199), (185, 190, 199, 196), (186, 185, 196, 197)])
me_cube.materials.append(mat_material)
me_cube.use_remesh_preserve_volume = False
me_cube.use_remesh_preserve_attributes = False
me_cube.use_mirror_vertex_groups = False
me_cube.update()

# ---- objects
ob_cube_002 = bpy.data.objects.new('Cube.002', me_cube_002)
ob_cube_004 = bpy.data.objects.new('Cube.004', me_cube_004)
ob_cube_005 = bpy.data.objects.new('Cube.005', me_cube_005)
ob_cube_006 = bpy.data.objects.new('Cube.006', me_cube_006)
ob_cube_007 = bpy.data.objects.new('Cube.007', me_cube_010)
ob_cube_003 = bpy.data.objects.new('Cube.003', me_cube_003)
ob_cube_001 = bpy.data.objects.new('Cube.001', me_cube_001)
ob_cube = bpy.data.objects.new('Cube', me_cube)
ob_lamp = bpy.data.objects.new('Lamp', light_lamp)
ob_camera = bpy.data.objects.new('Camera', cam_camera)

# ---- transforms, parenting, visibility, modifiers, constraints
ob_cube_002.location = (-5.667, -1.219, 2.148)
ob_cube_002.scale = (1.0, 3.049, 0.1358)
ob_cube_002.lineart.crease_threshold = 0.0
ob_cube_004.location = (-1.026, -5.408, 0.6981)
ob_cube_004.rotation_euler = (-3.142, -0.0, 0.0)
ob_cube_004.scale = (1.0, 0.4137, 1.0)
ob_cube_005.location = (-5.66, -1.374, 2.172)
ob_cube_005.scale = (1.0, 3.34, 0.1358)
ob_cube_005.lineart.crease_threshold = 0.0
ob_cube_006.location = (-1.026, -5.408, 0.6981)
ob_cube_006.rotation_euler = (-3.142, -0.0, 0.0)
ob_cube_006.scale = (1.0, 0.4137, 1.0)
ob_cube_007.location = (-1.143, 3.059, 0.7314)
ob_cube_003.location = (3.45, -1.322, 2.285)
ob_cube_003.rotation_euler = (0.0005735, -0.002739, -6.282)
ob_cube_003.scale = (-1.018, 3.106, 0.1383)
ob_cube_003.lineart.crease_threshold = 0.0
ob_cube_001.location = (-5.66, -1.374, 2.172)
ob_cube_001.scale = (1.0, 3.34, 0.1358)
ob_cube_001.lineart.crease_threshold = 0.0
ob_cube.location = (-1.128, -1.207, 3.108)
ob_cube.scale = (3.094, 4.706, 0.2003)
ob_cube.lock_rotations_4d = False
ob_cube.empty_display_type = 'ARROWS'
ob_cube.lineart.crease_threshold = 0.0
ob_lamp.location = (4.076, 1.005, 5.904)
ob_lamp.rotation_euler = (0.6503, 0.05522, 1.866)
ob_lamp.lock_rotations_4d = False
ob_lamp.empty_display_type = 'ARROWS'
ob_lamp.color = (0.0, 0.0, 0.0, 0.0)
ob_lamp.lineart.crease_threshold = 0.0
ob_camera.location = (7.481, -6.508, 5.344)
ob_camera.rotation_euler = (1.109, 0.01082, 0.8149)
ob_camera.lock_rotations_4d = False
ob_camera.empty_display_type = 'ARROWS'
ob_camera.color = (0.0, 0.0, 0.0, 0.0)
ob_camera.display_type = 'WIRE'
ob_camera.lineart.crease_threshold = 0.0

# ---- collection membership
scene.collection.objects.link(ob_cube_002)
scene.collection.objects.link(ob_cube_004)
scene.collection.objects.link(ob_cube_005)
scene.collection.objects.link(ob_cube_006)
scene.collection.objects.link(ob_cube_007)
col_collection_1.objects.link(ob_cube_003)
col_collection_1.objects.link(ob_cube_001)
col_collection_1.objects.link(ob_cube)
col_collection_1.objects.link(ob_lamp)
col_collection_1.objects.link(ob_camera)

# ---- scene / render settings (as saved in the file)
scene.camera = ob_camera
scene.frame_start = 1; scene.frame_end = 250; scene.frame_set(83)
scene.render.engine = 'BLENDER_EEVEE_NEXT'
scene.render.resolution_percentage = 50
scene.render.dither_intensity = 0.0
scene.cycles.use_denoising = False
scene.cycles.samples = 10
scene.cycles.sampling_pattern = 'TABULATED_SOBOL'
scene.cycles.light_sampling_threshold = 0.0
scene.cycles.use_adaptive_sampling = False
scene.cycles.use_light_tree = False
scene.cycles.blur_glossy = 0.0
scene.cycles.volume_bounces = 1
scene.cycles.pixel_filter_type = 'GAUSSIAN'
scene.cycles.sample_clamp_indirect = 0.0
scene.view_settings.view_transform = 'Standard'
bpy.context.view_layer.update()
